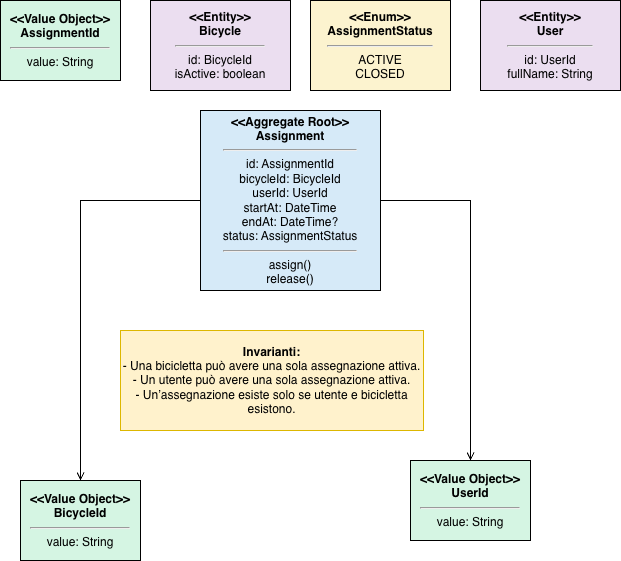

The diagram above was exported from draw.io. Its source (the exported page's mxGraphModel, read from the mxfile embedded in the PNG):
<mxGraphModel dx="1455" dy="939" grid="1" gridSize="10" guides="1" tooltips="1" connect="1" arrows="1" fold="1" page="1" pageScale="1" pageWidth="827" pageHeight="1169" math="0" shadow="0">
  <root>
    <mxCell id="0" />
    <mxCell id="1" parent="0" />
    <mxCell id="X_Xe5yGCJxmDRSX7xNvc-30" edge="1" parent="1" source="X_Xe5yGCJxmDRSX7xNvc-22" style="endArrow=open;endFill=0;html=1;edgeStyle=orthogonalEdgeStyle;rounded=0;" target="X_Xe5yGCJxmDRSX7xNvc-26" value="">
      <mxGeometry relative="1" width="160" as="geometry">
        <mxPoint x="220" y="300" as="sourcePoint" />
        <mxPoint x="90" y="470" as="targetPoint" />
      </mxGeometry>
    </mxCell>
    <mxCell id="X_Xe5yGCJxmDRSX7xNvc-22" parent="1" style="umlClass;whiteSpace=wrap;html=1;fillColor=#D6EAF8;" value="&lt;b&gt;&amp;lt;&amp;lt;Aggregate Root&amp;gt;&amp;gt;&lt;/b&gt;&lt;br&gt;&lt;b&gt;Assignment&lt;/b&gt;&lt;hr&gt;id: AssignmentId&lt;br&gt;bicycleId: BicycleId&lt;br&gt;userId: UserId&lt;br&gt;startAt: DateTime&lt;br&gt;endAt: DateTime?&lt;br&gt;status: AssignmentStatus&lt;hr&gt;assign()&lt;br&gt;release()" vertex="1">
      <mxGeometry height="180" width="180" x="220" y="120" as="geometry" />
    </mxCell>
    <mxCell id="X_Xe5yGCJxmDRSX7xNvc-23" parent="1" style="umlClass;whiteSpace=wrap;html=1;fillColor=#EBDEF0;" value="&lt;b&gt;&amp;lt;&amp;lt;Entity&amp;gt;&amp;gt;&lt;/b&gt;&lt;br&gt;&lt;b&gt;Bicycle&lt;/b&gt;&lt;hr&gt;id: BicycleId&lt;br&gt;isActive: boolean" vertex="1">
      <mxGeometry height="90" width="140" x="170" y="10" as="geometry" />
    </mxCell>
    <mxCell id="X_Xe5yGCJxmDRSX7xNvc-24" parent="1" style="umlClass;whiteSpace=wrap;html=1;fillColor=#EBDEF0;" value="&lt;b&gt;&amp;lt;&amp;lt;Entity&amp;gt;&amp;gt;&lt;/b&gt;&lt;br&gt;&lt;b&gt;User&lt;/b&gt;&lt;hr&gt;id: UserId&lt;br&gt;fullName: String" vertex="1">
      <mxGeometry height="90" width="140" x="500" y="10" as="geometry" />
    </mxCell>
    <mxCell id="X_Xe5yGCJxmDRSX7xNvc-25" parent="1" style="umlClass;whiteSpace=wrap;html=1;fillColor=#D5F5E3;" value="&lt;b&gt;&amp;lt;&amp;lt;Value Object&amp;gt;&amp;gt;&lt;/b&gt;&lt;br&gt;&lt;b&gt;AssignmentId&lt;/b&gt;&lt;hr&gt;value: String" vertex="1">
      <mxGeometry height="80" width="120" x="20" y="10" as="geometry" />
    </mxCell>
    <mxCell id="X_Xe5yGCJxmDRSX7xNvc-26" parent="1" style="umlClass;whiteSpace=wrap;html=1;fillColor=#D5F5E3;" value="&lt;b&gt;&amp;lt;&amp;lt;Value Object&amp;gt;&amp;gt;&lt;/b&gt;&lt;br&gt;&lt;b&gt;BicycleId&lt;/b&gt;&lt;hr&gt;value: String" vertex="1">
      <mxGeometry height="80" width="120" x="40" y="490" as="geometry" />
    </mxCell>
    <mxCell id="X_Xe5yGCJxmDRSX7xNvc-27" parent="1" style="umlClass;whiteSpace=wrap;html=1;fillColor=#D5F5E3;" value="&lt;b&gt;&amp;lt;&amp;lt;Value Object&amp;gt;&amp;gt;&lt;/b&gt;&lt;br&gt;&lt;b&gt;UserId&lt;/b&gt;&lt;hr&gt;value: String" vertex="1">
      <mxGeometry height="80" width="120" x="430" y="470" as="geometry" />
    </mxCell>
    <mxCell id="X_Xe5yGCJxmDRSX7xNvc-28" parent="1" style="umlClass;whiteSpace=wrap;html=1;fillColor=#FCF3CF;" value="&lt;b&gt;&amp;lt;&amp;lt;Enum&amp;gt;&amp;gt;&lt;/b&gt;&lt;br&gt;&lt;b&gt;AssignmentStatus&lt;/b&gt;&lt;hr&gt;ACTIVE&lt;br&gt;CLOSED" vertex="1">
      <mxGeometry height="90" width="140" x="330" y="10" as="geometry" />
    </mxCell>
    <mxCell id="X_Xe5yGCJxmDRSX7xNvc-29" parent="1" style="note;whiteSpace=wrap;html=1;fillColor=#fff2cc;strokeColor=#ddb700;" value="&lt;b&gt;Invarianti:&lt;/b&gt;&lt;br&gt;- Una bicicletta può avere una sola assegnazione attiva.&lt;br&gt;- Un utente può avere una sola assegnazione attiva.&lt;br&gt;- Un’assegnazione esiste solo se utente e bicicletta esistono." vertex="1">
      <mxGeometry height="100" width="303" x="140" y="340" as="geometry" />
    </mxCell>
    <mxCell id="X_Xe5yGCJxmDRSX7xNvc-31" edge="1" parent="1" source="X_Xe5yGCJxmDRSX7xNvc-22" style="endArrow=open;endFill=0;html=1;edgeStyle=orthogonalEdgeStyle;rounded=0;" target="X_Xe5yGCJxmDRSX7xNvc-27" value="">
      <mxGeometry relative="1" width="160" as="geometry">
        <mxPoint x="400" y="300" as="sourcePoint" />
        <mxPoint x="490" y="470" as="targetPoint" />
      </mxGeometry>
    </mxCell>
  </root>
</mxGraphModel>